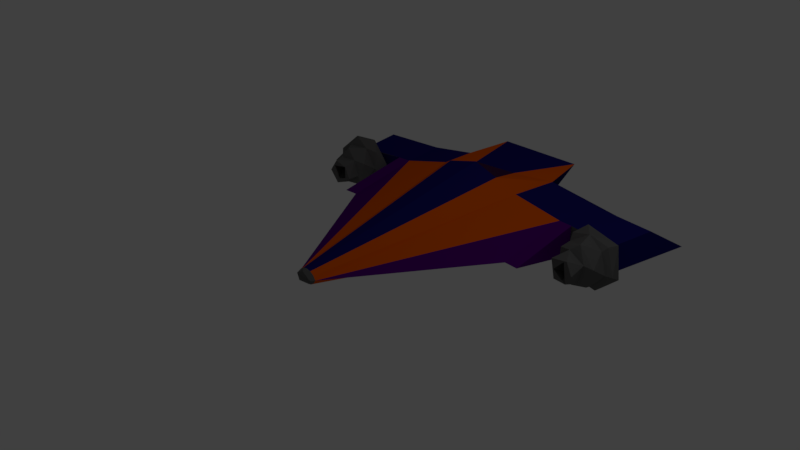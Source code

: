 # Source: SpaceShipLV4.blend  (saved by Blender 2.79.0; exported with 4.5.12 LTS)
import bpy
from mathutils import Matrix  # noqa: F401  (used for matrix-valued properties, if any)

bpy.ops.wm.read_factory_settings(use_empty=True)
scene = bpy.context.scene
scene.name = 'Scene'

# ---- collections
col_collection_1 = bpy.data.collections.new('Collection 1'); scene.collection.children.link(col_collection_1)

# ---- materials (node trees are filled in below, after node groups)
mat_basenave = bpy.data.materials.new('BaseNave')
mat_basenave.alpha_threshold = 0.0
mat_basenave.use_transparent_shadow = False
mat_basenave.diffuse_color = (0.1193, 0.1193, 0.1193, 1.0)
mat_basenave.specular_color = (0.4287, 0.4287, 0.4287)
mat_basenave.roughness = 0.5
mat_basenave.specular_intensity = 1.0
mat_detallesnave1 = bpy.data.materials.new('DetallesNave1')
mat_detallesnave1.alpha_threshold = 0.0
mat_detallesnave1.use_transparent_shadow = False
mat_detallesnave1.diffuse_color = (0.8, 0.1065, 0.0, 1.0)
mat_detallesnave1.roughness = 0.5
mat_cristalpiloto = bpy.data.materials.new('CristalPiloto')
mat_cristalpiloto.alpha_threshold = 0.0
mat_cristalpiloto.use_transparent_shadow = False
mat_cristalpiloto.diffuse_color = (0.04319, 0.0106, 0.04948, 1.0)
mat_cristalpiloto.roughness = 0.5
mat_cristalpiloto.specular_intensity = 0.125
mat_aleron = bpy.data.materials.new('Aleron')
mat_aleron.alpha_threshold = 0.0
mat_aleron.use_transparent_shadow = False
mat_aleron.diffuse_color = (0.01032, 0.00792, 0.1424, 1.0)
mat_aleron.roughness = 0.5
mat_lateral = bpy.data.materials.new('Lateral')
mat_lateral.alpha_threshold = 0.0
mat_lateral.use_transparent_shadow = False
mat_lateral.diffuse_color = (0.0837, 0.0, 0.1732, 1.0)
mat_lateral.roughness = 0.5
mat_propulsor = bpy.data.materials.new('Propulsor')
mat_propulsor.alpha_threshold = 0.0
mat_propulsor.use_transparent_shadow = False
mat_propulsor.diffuse_color = (0.005442, 0.09462, 0.0, 1.0)
mat_propulsor.roughness = 0.0
mat_propulsor.specular_intensity = 1.0
mat_propulsor2 = bpy.data.materials.new('Propulsor2')
mat_propulsor2.alpha_threshold = 0.0
mat_propulsor2.use_transparent_shadow = False
mat_propulsor2.diffuse_color = (0.0325, 0.8, 0.02211, 1.0)
mat_propulsor2.roughness = 0.5
mat_fondop = bpy.data.materials.new('FondoP')
mat_fondop.alpha_threshold = 0.0
mat_fondop.use_transparent_shadow = False
mat_fondop.diffuse_color = (0.03215, 0.5705, 0.3537, 1.0)
mat_fondop.roughness = 0.5

# ---- material node trees

# ---- world
world_world = bpy.data.worlds.new('World'); scene.world = world_world
world_world.color = (0.05088, 0.05088, 0.05088)
world_world.use_sun_shadow = False
world_world.sun_shadow_jitter_overblur = 0.0
world_world.cycles.sampling_method = 'MANUAL'

# ---- cameras
cam_camera = bpy.data.cameras.new('Camera')
cam_camera.clip_end = 100.0
cam_camera.lens = 35.0
cam_camera.sensor_width = 32.0
cam_camera.sensor_height = 18.0
cam_camera.ortho_scale = 7.314
cam_camera.dof.focus_distance = 0.0
cam_camera.dof.aperture_fstop = 128.0

# ---- lights
light_lamp = bpy.data.lights.new('Lamp', 'POINT')
light_lamp.transmission_factor = 0.0
light_lamp.cutoff_distance = 30.0
light_lamp.energy = 100.0
light_lamp.shadow_buffer_clip_start = 1.001
light_lamp.shadow_soft_size = 0.1
light_lamp.shadow_maximum_resolution = 0.006
light_lamp.use_absolute_resolution = True

# ---- meshes
me_cone = bpy.data.meshes.new('Cone')
me_cone.from_pydata([(0.713, 0.4428, -2.022), (1.424, 0.2818, -2.079), (0.1198, 0.08224, 1.066), (0.6219, 0.449, -3.458), (0.1202, 0.1202, 1.0), (0.1311, 0.06506, 1.05), (-0.1311, 0.06506, 1.05), (0.4234, 0.6231, -1.94), (1.424, 0.06506, -1.0), (-1.524, 0.2818, -2.779), (1.524, 0.2818, -2.779), (0.7701, 0.4263, -2.753), (1.424, -0.1517, -2.079), (0.4234, -0.493, -1.94), (0.1059, 0.02283, 1.064), (-0.3827, -0.3384, -2.4), (-0.8105, -0.2948, -3.423), (1.624, -0.1517, -3.479), (0.3091, -0.3708, -2.467), (0.1202, 0.009904, 1.0), (0.1571, 0.06506, 1.0), (0.06506, -0.02695, 1.0), (-0.4234, -0.493, -1.94), (1.624, 0.06506, -2.4), (0.7657, -0.2836, -2.135), (0.7362, -0.3241, -3.461), (1.524, -0.1517, -2.779), (-0.05321, 0.2155, -3.195), (-1.623, 0.2818, -2.065), (-1.623, 0.06506, -0.9858), (-2.418, 0.2818, -2.678), (-2.148, 0.2516, -1.99), (-2.301, 0.2667, -1.968), (-2.284, -0.1388, -1.969), (-2.517, -0.1517, -3.373), (-1.623, -0.1517, -2.065), (-2.211, 0.2516, -1.48), (-2.185, -0.1215, -1.486), (-2.017, 0.4995, -1.909), (-1.999, 0.4191, -1.717), (-1.764, 0.1233, -1.947), (-1.832, 0.1203, -1.742), (-2.088, -0.2927, -1.898), (-2.525, -0.107, -1.833), (-2.565, 0.2523, -1.827), (-2.482, 0.1663, -1.644), (-2.363, 0.4874, -1.857), (-2.306, 0.4084, -1.672), (-2.194, 0.5286, -1.741), (-1.856, 0.3676, -1.797), (-1.777, 0.03716, -1.805), (-1.995, -0.207, -1.753), (-2.234, -0.2334, -1.71), (-2.486, -0.04985, -1.681), (-2.533, 0.2748, -1.695), (-1.981, 0.291, -1.463), (-1.926, 0.04661, -1.476), (-2.113, -0.09189, -1.448), (-2.325, 0.07477, -1.415), (-2.234, 0.2967, -1.431), (-2.163, 0.4375, -1.5), (-1.855, 0.2452, -1.551), (-1.923, -0.1159, -1.534), (-2.314, -0.1178, -1.482), (-2.42, 0.1756, -1.464), (-2.2, 0.2078, -1.251), (-1.995, 0.0489, -1.281), (-2.134, 0.007106, -1.26), (-2.161, 0.2968, -1.252), (-1.992, 0.2349, -1.278), (-1.909, 0.0615, -1.29), (-2.145, -0.05993, -1.254), (-2.271, 0.1233, -1.235), (-2.007, 0.1501, -1.482), (-2.088, 0.01635, -1.47), (-2.234, 0.08851, -1.448), (-2.146, 0.2336, -1.461), (-0.4295, 0.6215, -1.937), (0.002173, 0.1568, 1.066), (-0.7472, 0.4323, -2.177), (-0.1154, 0.08822, 1.066), (-1.424, 0.2818, -2.079), (-0.3827, 0.4685, -2.4), (-0.6519, 0.4502, -3.456), (-1.624, -0.1517, -3.479), (0.3091, 0.501, -2.467), (-0.06506, 0.1571, 1.0), (0.0, 0.17, 1.0), (-0.1202, 0.1202, 1.0), (0.06506, 0.1571, 1.0), (-1.703e-07, 0.7215, -1.99), (-1.424, 0.06506, -1.0), (-1.624, 0.06506, -2.4), (0.3749, -0.02107, -3.352), (-0.7491, 0.4336, -2.71), (0.0, 0.06506, -1.0), (-1.424, -0.1517, -2.079), (-0.6961, -0.3219, -2.006), (0.0, 0.06506, -2.4), (0.0, -0.03989, 1.0), (-0.1202, 0.009904, 1.0), (-0.1571, 0.06506, 1.0), (-0.06506, -0.02695, 1.0), (-0.08076, -0.0003824, 1.063), (5.472e-08, -0.5914, -1.99), (-1.524, -0.1517, -2.779), (-0.3799, -0.02494, -3.354), (-0.442, 0.333, -3.398), (0.442, 0.333, -3.398), (-0.2978, 0.09891, -3.345), (0.2978, 0.09891, -3.345), (0.01447, 0.2151, -3.199), (0.2978, 0.1098, -3.296), (0.442, 0.344, -3.349), (-0.442, 0.344, -3.349), (-0.2978, 0.1098, -3.296), (1.623, 0.2818, -2.065), (1.623, 0.06506, -0.9858), (2.418, 0.2818, -2.678), (2.148, 0.2516, -1.99), (2.301, 0.2667, -1.968), (2.284, -0.1388, -1.969), (2.517, -0.1517, -3.373), (1.623, -0.1517, -2.065), (2.211, 0.2516, -1.48), (2.185, -0.1215, -1.486), (1.987, 0.4952, -1.896), (2.147, 0.4788, -1.706), (1.774, 0.08249, -1.929), (1.863, 0.2814, -1.72), (1.993, -0.2369, -1.896), (1.925, -0.1238, -1.709), (2.311, -0.2625, -1.848), (2.559, -0.03372, -1.81), (2.281, -0.1775, -1.657), (2.476, 0.0588, -1.631), (2.492, 0.4157, -1.82), (2.383, 0.3543, -1.64), (1.847, 0.3741, -1.781), (1.792, 0.001395, -1.787), (1.98, -0.2241, -1.76), (2.304, -0.2512, -1.71), (2.554, 0.04481, -1.672), (2.437, 0.4131, -1.692), (2.06, 0.3339, -1.435), (1.911, 0.04314, -1.459), (2.235, -0.06447, -1.406), (2.305, 0.2186, -1.403), (2.177, 0.43, -1.482), (1.862, 0.2667, -1.531), (1.876, -0.03837, -1.528), (2.092, -0.1719, -1.498), (2.333, -0.09395, -1.459), (2.421, 0.1843, -1.449), (2.126, 0.2573, -1.245), (1.966, 0.09401, -1.269), (2.118, 0.002296, -1.245), (2.18, -0.02491, -1.233), (2.177, 0.2879, -1.232), (1.924, 0.2276, -1.27), (1.987, -0.03277, -1.261), (2.27, 0.1179, -1.218), (2.035, 0.2042, -1.46), (2.065, 0.01753, -1.456), (2.216, 0.06795, -1.433), (2.2, 0.2039, -1.435)], [], [(1, 20, 8), (84, 92, 98), (80, 2, 78), (101, 81, 91), (78, 89, 87), (4, 0, 7, 89), (8, 95, 20), (95, 91, 101), (20, 95, 101), (98, 23, 17), (11, 0, 1, 10), (11, 93, 3), (96, 101, 91), (20, 12, 8), (22, 15, 18, 104), (103, 102, 99), (103, 100, 102), (14, 21, 19), (18, 13, 104), (12, 24, 26), (27, 115, 114), (27, 114, 113), (35, 29, 28), (32, 36, 31), (30, 32, 28), (38, 49, 40), (52, 43, 42), (44, 54, 46), (46, 48, 38), (41, 50, 49), (45, 54, 53), (47, 48, 54), (39, 48, 47), (39, 61, 41), (53, 63, 45), (51, 62, 52), (56, 62, 61), (58, 63, 57), (58, 64, 63), (59, 64, 58), (55, 60, 59), (57, 70, 71), (59, 68, 55), (55, 69, 70), (69, 68, 65), (67, 71, 66), (65, 68, 72), (67, 74, 75), (26, 123, 12), (123, 116, 117), (124, 120, 119), (121, 119, 116, 123), (120, 118, 116), (133, 142, 141), (136, 142, 133), (126, 127, 136), (126, 136, 133, 132, 130, 128), (138, 129, 127), (129, 139, 131), (127, 148, 137), (135, 152, 134), (153, 135, 137), (151, 131, 134), (144, 149, 145), (151, 146, 145), (146, 153, 147), (148, 144, 147), (147, 161, 146), (146, 160, 145), (144, 158, 147), (145, 159, 144), (159, 155, 154), (160, 156, 155), (161, 154, 157), (157, 154, 165, 164), (162, 154, 155), (164, 156, 157), (163, 155, 156), (20, 1, 0, 4), (79, 81, 101, 88), (95, 20, 4, 89, 87, 86, 88, 101), (106, 93, 17, 98, 84), (0, 11, 3, 85, 7), (17, 93, 11, 10), (85, 90, 7), (4, 89, 78, 2), (4, 2, 5, 20), (88, 101, 6, 80), (6, 5, 20, 101), (6, 5, 2, 80), (77, 90, 85, 82), (91, 95, 98, 92), (98, 95, 8, 23), (10, 1, 8, 23, 17), (84, 9, 94, 106), (94, 9, 81, 79), (102, 22, 104, 99), (100, 97, 22, 102), (101, 96, 97, 100), (20, 19, 24, 12), (13, 24, 19, 21), (95, 101, 100, 102, 99, 21, 19, 20), (104, 13, 21, 99), (25, 16, 84, 98, 17), (24, 13, 18, 25), (97, 16, 15, 22), (12, 26, 17, 23, 8), (100, 103, 6, 101), (105, 84, 16), (19, 20, 5, 14), (21, 14, 103, 99), (5, 6, 103, 14), (16, 97, 96, 105), (25, 18, 15, 16), (25, 17, 26, 24), (85, 3, 83, 82), (93, 110, 108, 3), (83, 3, 108, 107), (35, 34, 84, 105), (27, 113, 112), (27, 112, 115), (105, 96, 35), (28, 29, 91, 81), (30, 9, 84, 34), (35, 96, 91, 29), (28, 81, 9, 30), (33, 32, 30, 34), (28, 31, 33, 35), (35, 33, 34), (37, 33, 31, 36), (31, 28, 32), (36, 32, 33, 37), (42, 40, 50, 51), (48, 49, 38), (49, 50, 40), (54, 44, 43, 53), (42, 51, 52), (43, 52, 53), (60, 47, 45, 64), (54, 48, 46), (39, 60, 61), (44, 46, 38, 40, 42, 43), (39, 49, 48), (39, 41, 49), (41, 51, 50), (45, 47, 54), (39, 47, 60), (53, 52, 63), (41, 61, 62), (45, 63, 64), (51, 41, 62), (72, 68, 59, 58), (52, 62, 63), (55, 61, 60), (55, 56, 61), (56, 57, 62), (57, 63, 62), (59, 60, 64), (57, 56, 70), (71, 67, 65, 72), (55, 68, 69), (58, 57, 71), (56, 55, 70), (58, 71, 72), (69, 66, 70), (66, 71, 70), (76, 75, 74, 73), (86, 87, 90, 77), (69, 76, 73), (65, 67, 75), (66, 69, 73), (66, 73, 74), (65, 75, 76), (67, 66, 74), (69, 65, 76), (88, 86, 77, 79), (89, 7, 90, 87), (94, 79, 77, 82, 83), (80, 78, 86, 88), (87, 86, 78), (81, 9, 84, 92, 91), (94, 83, 106), (92, 84, 105, 96, 91), (110, 109, 115, 112), (107, 109, 106, 83), (109, 110, 93, 106), (108, 110, 112, 113), (107, 108, 113, 114), (109, 107, 114, 115), (123, 26, 17, 122), (111, 113, 112), (115, 114, 111), (112, 115, 111), (111, 114, 113), (116, 1, 8, 117), (17, 10, 118, 122), (8, 12, 123, 117), (10, 1, 116, 118), (118, 120, 121, 122), (122, 121, 123), (119, 121, 125, 124), (120, 116, 119), (121, 120, 124, 125), (139, 128, 130, 140), (126, 138, 127), (126, 128, 138), (128, 139, 138), (141, 140, 130, 132), (132, 133, 141), (136, 143, 142), (136, 127, 143), (141, 134, 131, 140), (129, 138, 139), (139, 140, 131), (142, 135, 134, 141), (137, 135, 142, 143), (129, 131, 150, 149), (137, 143, 127), (145, 160, 159), (152, 151, 134), (148, 127, 129, 149), (153, 152, 135), (151, 150, 131), (137, 148, 153), (165, 162, 163, 164), (148, 149, 144), (145, 149, 150), (150, 151, 145), (146, 151, 152), (152, 153, 146), (153, 148, 147), (158, 161, 147), (144, 159, 158), (157, 160, 146), (161, 157, 146), (158, 159, 154), (159, 160, 155), (160, 157, 156), (154, 161, 158), (154, 162, 165), (164, 163, 156), (155, 163, 162)])
me_cone.polygons.foreach_set('material_index', [4, 0, 0, 4, 0, 1, 0, 0, 0, 0, 3, 3, 4, 4, 3, 0, 0, 0, 3, 3, 7, 7, 4, 0, 3, 0, 0, 0, 0, 0, 0, 0, 0, 0, 0, 0, 0, 0, 0, 0, 0, 0, 0, 0, 0, 0, 0, 0, 3, 4, 0, 0, 3, 0, 0, 0, 0, 0, 0, 0, 0, 0, 0, 0, 0, 0, 0, 0, 0, 0, 0, 0, 0, 0, 0, 0, 0, 0, 1, 1, 0, 3, 1, 3, 2, 0, 0, 0, 0, 0, 2, 0, 0, 3, 3, 3, 3, 1, 1, 1, 1, 0, 3, 3, 3, 3, 3, 0, 3, 0, 0, 0, 3, 3, 3, 3, 6, 6, 3, 7, 7, 3, 4, 3, 4, 3, 3, 3, 3, 0, 0, 0, 0, 0, 0, 0, 0, 0, 0, 0, 0, 0, 0, 0, 0, 0, 0, 0, 0, 0, 0, 0, 0, 0, 0, 0, 0, 0, 0, 0, 0, 0, 0, 0, 0, 0, 0, 3, 0, 0, 0, 0, 0, 0, 0, 1, 3, 1, 0, 0, 0, 3, 0, 6, 6, 6, 6, 6, 6, 3, 7, 7, 7, 7, 4, 3, 4, 3, 3, 3, 0, 0, 0, 0, 0, 0, 0, 0, 0, 0, 0, 0, 0, 0, 0, 0, 0, 0, 0, 0, 0, 0, 0, 0, 0, 0, 0, 0, 0, 0, 0, 0, 0, 0, 0, 0, 0, 0, 0, 0, 0, 0])
me_cone.materials.append(mat_basenave)
me_cone.materials.append(mat_detallesnave1)
me_cone.materials.append(mat_cristalpiloto)
me_cone.materials.append(mat_aleron)
me_cone.materials.append(mat_lateral)
me_cone.materials.append(mat_propulsor)
me_cone.materials.append(mat_propulsor2)
me_cone.materials.append(mat_fondop)
me_cone.use_remesh_preserve_volume = False
me_cone.use_remesh_preserve_attributes = False
me_cone.use_mirror_vertex_groups = False
me_cone.update()

# ---- objects
ob_cone = bpy.data.objects.new('Cone', me_cone)
ob_lamp = bpy.data.objects.new('Lamp', light_lamp)
ob_camera = bpy.data.objects.new('Camera', cam_camera)

# ---- transforms, parenting, visibility, modifiers, constraints
ob_cone.location = (0.0, 0.0, 0.0)
ob_cone.rotation_euler = (1.571, 0.0, 0.0)
ob_cone.lineart.crease_threshold = 0.0
ob_lamp.location = (4.076, 1.005, 5.904)
ob_lamp.rotation_euler = (0.6503, 0.05522, 1.866)
ob_lamp.lock_rotations_4d = False
ob_lamp.empty_display_type = 'ARROWS'
ob_lamp.color = (0.0, 0.0, 0.0, 0.0)
ob_lamp.lineart.crease_threshold = 0.0
ob_camera.location = (7.481, -6.508, 5.344)
ob_camera.rotation_euler = (1.109, 0.0, 0.8149)
ob_camera.lock_rotations_4d = False
ob_camera.empty_display_type = 'ARROWS'
ob_camera.color = (0.0, 0.0, 0.0, 0.0)
ob_camera.display_type = 'WIRE'
ob_camera.lineart.crease_threshold = 0.0

# ---- collection membership
col_collection_1.objects.link(ob_cone)
col_collection_1.objects.link(ob_lamp)
col_collection_1.objects.link(ob_camera)

# ---- scene / render settings (as saved in the file)
scene.camera = ob_camera
scene.frame_start = 1; scene.frame_end = 250; scene.frame_set(0)
scene.render.engine = 'BLENDER_EEVEE_NEXT'
scene.render.resolution_percentage = 50
scene.render.dither_intensity = 0.0
scene.cycles.use_denoising = False
scene.cycles.samples = 128
scene.cycles.sampling_pattern = 'TABULATED_SOBOL'
scene.cycles.use_adaptive_sampling = False
scene.cycles.use_light_tree = False
scene.cycles.blur_glossy = 0.0
scene.cycles.sample_clamp_indirect = 0.0
scene.view_settings.view_transform = 'Standard'
bpy.context.view_layer.update()
